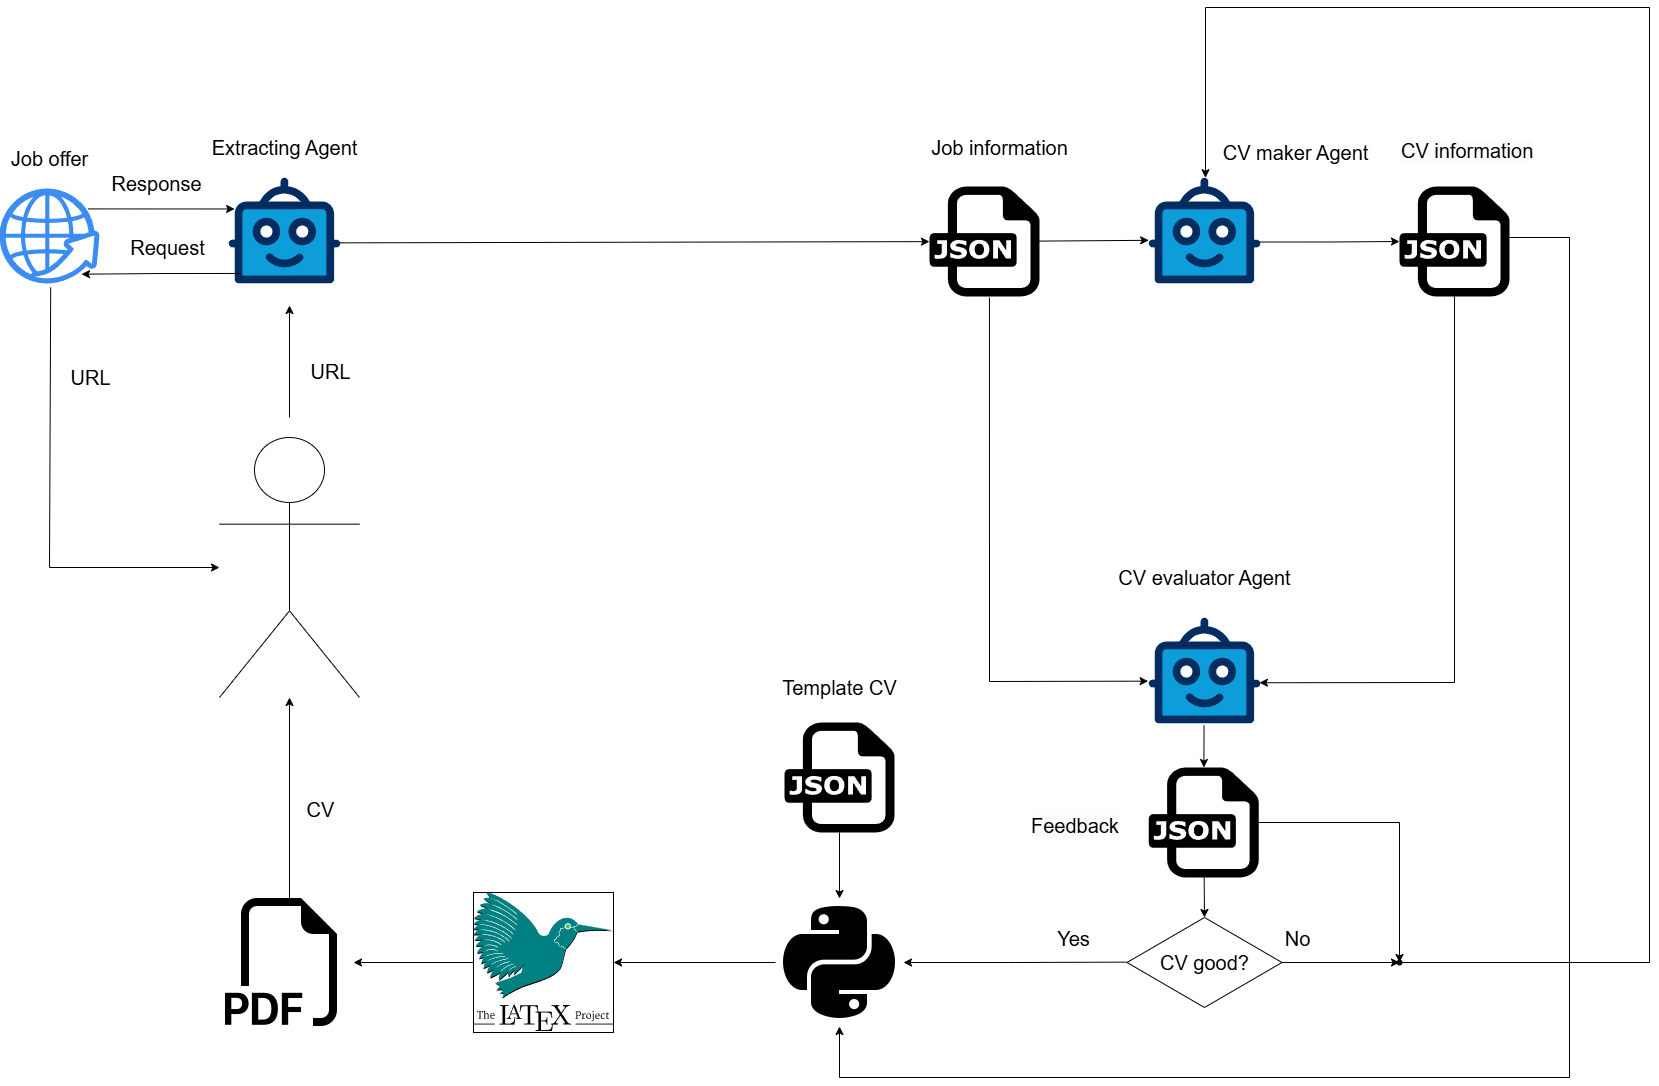

The diagram above was exported from draw.io. Its source (the exported page's mxGraphModel, read from the mxfile embedded in the PNG):
<mxGraphModel dx="3332" dy="1378" grid="1" gridSize="10" guides="1" tooltips="1" connect="1" arrows="1" fold="1" page="1" pageScale="1" pageWidth="827" pageHeight="1169" math="0" shadow="0">
  <root>
    <mxCell id="0" />
    <mxCell id="1" parent="0" />
    <mxCell id="2" value="" style="dashed=0;outlineConnect=0;html=1;align=center;labelPosition=center;verticalLabelPosition=bottom;verticalAlign=top;shape=mxgraph.weblogos.json" vertex="1" parent="1">
      <mxGeometry x="790" y="249" width="110" height="110" as="geometry" />
    </mxCell>
    <mxCell id="3" value="" style="edgeStyle=none;orthogonalLoop=1;jettySize=auto;html=1;rounded=0;exitX=0.988;exitY=0.617;exitDx=0;exitDy=0;exitPerimeter=0;" edge="1" source="40" target="2" parent="1">
      <mxGeometry width="100" relative="1" as="geometry">
        <mxPoint x="600" y="400" as="sourcePoint" />
        <mxPoint x="780" y="305" as="targetPoint" />
        <Array as="points" />
      </mxGeometry>
    </mxCell>
    <mxCell id="4" value="&lt;font style=&quot;font-size: 20px;&quot;&gt;Job information&lt;/font&gt;" style="text;html=1;align=center;verticalAlign=middle;resizable=0;points=[];autosize=1;strokeColor=none;fillColor=none;" vertex="1" parent="1">
      <mxGeometry x="780" y="190" width="160" height="40" as="geometry" />
    </mxCell>
    <mxCell id="5" value="" style="edgeStyle=orthogonalEdgeStyle;rounded=0;orthogonalLoop=1;jettySize=auto;html=1;exitX=0.985;exitY=0.609;exitDx=0;exitDy=0;exitPerimeter=0;" edge="1" source="6" target="9" parent="1">
      <mxGeometry relative="1" as="geometry">
        <mxPoint x="1173" y="320" as="sourcePoint" />
      </mxGeometry>
    </mxCell>
    <mxCell id="6" value="" style="verticalLabelPosition=bottom;aspect=fixed;html=1;shape=mxgraph.salesforce.bots;" vertex="1" parent="1">
      <mxGeometry x="1009.21" y="240" width="111.58" height="106" as="geometry" />
    </mxCell>
    <mxCell id="7" value="&lt;font style=&quot;font-size: 20px;&quot;&gt;CV maker Agent&lt;/font&gt;" style="text;html=1;align=center;verticalAlign=middle;resizable=0;points=[];autosize=1;strokeColor=none;fillColor=none;rounded=1;" vertex="1" parent="1">
      <mxGeometry x="1071" y="195" width="170" height="40" as="geometry" />
    </mxCell>
    <mxCell id="8" value="" style="edgeStyle=none;orthogonalLoop=1;jettySize=auto;html=1;rounded=0;entryX=0;entryY=0.593;entryDx=0;entryDy=0;entryPerimeter=0;" edge="1" source="2" target="6" parent="1">
      <mxGeometry width="100" relative="1" as="geometry">
        <mxPoint x="870" y="410" as="sourcePoint" />
        <mxPoint x="970" y="410" as="targetPoint" />
        <Array as="points" />
      </mxGeometry>
    </mxCell>
    <mxCell id="9" value="" style="dashed=0;outlineConnect=0;html=1;align=center;labelPosition=center;verticalLabelPosition=bottom;verticalAlign=top;shape=mxgraph.weblogos.json" vertex="1" parent="1">
      <mxGeometry x="1260" y="249" width="110" height="110" as="geometry" />
    </mxCell>
    <mxCell id="10" value="&lt;div&gt;&lt;span style=&quot;color: rgb(0, 0, 0); font-family: Helvetica; font-size: 20px; font-style: normal; font-variant-ligatures: normal; font-variant-caps: normal; font-weight: 400; letter-spacing: normal; orphans: 2; text-align: center; text-indent: 0px; text-transform: none; widows: 2; word-spacing: 0px; -webkit-text-stroke-width: 0px; white-space: nowrap; background-color: rgb(251, 251, 251); text-decoration-thickness: initial; text-decoration-style: initial; text-decoration-color: initial; display: inline !important; float: none;&quot;&gt;CV information&lt;/span&gt;&lt;/div&gt;" style="text;whiteSpace=wrap;html=1;" vertex="1" parent="1">
      <mxGeometry x="1260" y="195" width="115" height="50" as="geometry" />
    </mxCell>
    <mxCell id="11" value="" style="edgeStyle=none;orthogonalLoop=1;jettySize=auto;html=1;rounded=0;exitX=0.545;exitY=1.009;exitDx=0;exitDy=0;exitPerimeter=0;entryX=-0.005;entryY=0.601;entryDx=0;entryDy=0;entryPerimeter=0;" edge="1" source="2" target="37" parent="1">
      <mxGeometry width="100" relative="1" as="geometry">
        <mxPoint x="670" y="730" as="sourcePoint" />
        <mxPoint x="770" y="730" as="targetPoint" />
        <Array as="points">
          <mxPoint x="850" y="744" />
        </Array>
      </mxGeometry>
    </mxCell>
    <mxCell id="12" value="" style="edgeStyle=none;orthogonalLoop=1;jettySize=auto;html=1;rounded=0;entryX=0.992;entryY=0.616;entryDx=0;entryDy=0;entryPerimeter=0;" edge="1" source="9" target="37" parent="1">
      <mxGeometry width="100" relative="1" as="geometry">
        <mxPoint x="1350" y="390" as="sourcePoint" />
        <mxPoint x="1150" y="750" as="targetPoint" />
        <Array as="points">
          <mxPoint x="1315" y="745" />
        </Array>
      </mxGeometry>
    </mxCell>
    <mxCell id="13" value="" style="dashed=0;outlineConnect=0;html=1;align=center;labelPosition=center;verticalLabelPosition=bottom;verticalAlign=top;shape=mxgraph.weblogos.json" vertex="1" parent="1">
      <mxGeometry x="1009.21" y="830" width="110" height="110" as="geometry" />
    </mxCell>
    <mxCell id="14" value="&lt;div&gt;&lt;span style=&quot;color: rgb(0, 0, 0); font-family: Helvetica; font-size: 20px; font-style: normal; font-variant-ligatures: normal; font-variant-caps: normal; font-weight: 400; letter-spacing: normal; orphans: 2; text-align: center; text-indent: 0px; text-transform: none; widows: 2; word-spacing: 0px; -webkit-text-stroke-width: 0px; white-space: nowrap; background-color: rgb(251, 251, 251); text-decoration-thickness: initial; text-decoration-style: initial; text-decoration-color: initial; display: inline !important; float: none;&quot;&gt;Feedback&lt;/span&gt;&lt;/div&gt;" style="text;whiteSpace=wrap;html=1;" vertex="1" parent="1">
      <mxGeometry x="890" y="870" width="115" height="50" as="geometry" />
    </mxCell>
    <mxCell id="15" value="" style="edgeStyle=none;orthogonalLoop=1;jettySize=auto;html=1;rounded=0;exitX=0.496;exitY=1.022;exitDx=0;exitDy=0;exitPerimeter=0;" edge="1" source="37" target="13" parent="1">
      <mxGeometry width="100" relative="1" as="geometry">
        <mxPoint x="1080" y="800" as="sourcePoint" />
        <mxPoint x="1081" y="820" as="targetPoint" />
        <Array as="points" />
      </mxGeometry>
    </mxCell>
    <mxCell id="16" style="edgeStyle=orthogonalEdgeStyle;rounded=0;orthogonalLoop=1;jettySize=auto;html=1;exitDx=0;exitDy=0;startSize=6;" edge="1" source="22" target="6" parent="1">
      <mxGeometry relative="1" as="geometry">
        <mxPoint x="1066" y="230" as="targetPoint" />
        <Array as="points">
          <mxPoint x="1510" y="1025" />
          <mxPoint x="1510" y="70" />
          <mxPoint x="1066" y="70" />
        </Array>
      </mxGeometry>
    </mxCell>
    <mxCell id="17" style="edgeStyle=orthogonalEdgeStyle;rounded=0;orthogonalLoop=1;jettySize=auto;html=1;exitX=0;exitY=0.5;exitDx=0;exitDy=0;entryX=1;entryY=0.5;entryDx=0;entryDy=0;" edge="1" target="34" parent="1">
      <mxGeometry relative="1" as="geometry">
        <mxPoint x="987.5" y="1024.63" as="sourcePoint" />
        <mxPoint x="800" y="1024.63" as="targetPoint" />
      </mxGeometry>
    </mxCell>
    <mxCell id="18" value="&lt;font style=&quot;font-size: 20px;&quot;&gt;Yes&lt;/font&gt;" style="edgeLabel;html=1;align=center;verticalAlign=middle;resizable=0;points=[];" connectable="0" vertex="1" parent="17">
      <mxGeometry x="-0.3126" y="-4" relative="1" as="geometry">
        <mxPoint x="23" y="-21" as="offset" />
      </mxGeometry>
    </mxCell>
    <mxCell id="19" value="&lt;font style=&quot;font-size: 20px;&quot;&gt;CV good?&lt;/font&gt;" style="rhombus;whiteSpace=wrap;html=1;" vertex="1" parent="1">
      <mxGeometry x="987.5" y="980" width="155" height="90" as="geometry" />
    </mxCell>
    <mxCell id="20" value="" style="edgeStyle=none;orthogonalLoop=1;jettySize=auto;html=1;rounded=0;entryX=0.5;entryY=0;entryDx=0;entryDy=0;" edge="1" source="13" target="19" parent="1">
      <mxGeometry width="100" relative="1" as="geometry">
        <mxPoint x="1120" y="960" as="sourcePoint" />
        <mxPoint x="1063" y="980" as="targetPoint" />
        <Array as="points" />
      </mxGeometry>
    </mxCell>
    <mxCell id="21" value="" style="edgeStyle=none;orthogonalLoop=1;jettySize=auto;html=1;rounded=0;endArrow=classic;endFill=1;entryX=0.831;entryY=0.219;entryDx=0;entryDy=0;entryPerimeter=0;" edge="1" source="13" target="22" parent="1">
      <mxGeometry width="100" relative="1" as="geometry">
        <mxPoint x="1200" y="870" as="sourcePoint" />
        <mxPoint x="1320" y="885" as="targetPoint" />
        <Array as="points">
          <mxPoint x="1260" y="885" />
        </Array>
      </mxGeometry>
    </mxCell>
    <mxCell id="22" value="" style="shape=waypoint;sketch=0;size=6;pointerEvents=1;points=[];fillColor=none;resizable=0;rotatable=0;perimeter=centerPerimeter;snapToPoint=1;" vertex="1" parent="1">
      <mxGeometry x="1250" y="1015" width="20" height="20" as="geometry" />
    </mxCell>
    <mxCell id="23" style="edgeStyle=orthogonalEdgeStyle;rounded=0;orthogonalLoop=1;jettySize=auto;html=1;exitX=1;exitY=0.5;exitDx=0;exitDy=0;endArrow=classic;endFill=1;" edge="1" source="19" target="22" parent="1">
      <mxGeometry relative="1" as="geometry">
        <mxPoint x="1320" y="1010" as="targetPoint" />
      </mxGeometry>
    </mxCell>
    <mxCell id="24" value="&lt;font style=&quot;font-size: 20px;&quot;&gt;No&lt;/font&gt;" style="edgeLabel;html=1;align=center;verticalAlign=middle;resizable=0;points=[];" connectable="0" vertex="1" parent="23">
      <mxGeometry x="-0.6565" y="4" relative="1" as="geometry">
        <mxPoint x="-6" y="-21" as="offset" />
      </mxGeometry>
    </mxCell>
    <mxCell id="25" style="edgeStyle=orthogonalEdgeStyle;rounded=0;orthogonalLoop=1;jettySize=auto;html=1;exitX=0;exitY=0.5;exitDx=0;exitDy=0;" edge="1" source="27" target="44" parent="1">
      <mxGeometry relative="1" as="geometry">
        <mxPoint x="380" y="1025" as="sourcePoint" />
      </mxGeometry>
    </mxCell>
    <mxCell id="26" value="" style="edgeStyle=none;orthogonalLoop=1;jettySize=auto;html=1;rounded=0;entryX=0.5;entryY=1;entryDx=0;entryDy=0;" edge="1" target="34" parent="1">
      <mxGeometry width="100" relative="1" as="geometry">
        <mxPoint x="1370" y="300" as="sourcePoint" />
        <mxPoint x="730" y="1095" as="targetPoint" />
        <Array as="points">
          <mxPoint x="1430" y="300" />
          <mxPoint x="1430" y="1140" />
          <mxPoint x="700" y="1140" />
        </Array>
      </mxGeometry>
    </mxCell>
    <mxCell id="27" value="" style="shape=image;verticalLabelPosition=bottom;labelBackgroundColor=default;verticalAlign=top;aspect=fixed;imageAspect=0;image=https://www.latex-project.org/about/logos/latex-project-logo_288x288.svg;imageBorder=default;" vertex="1" parent="1">
      <mxGeometry x="334" y="955" width="140" height="140" as="geometry" />
    </mxCell>
    <mxCell id="28" style="edgeStyle=orthogonalEdgeStyle;rounded=0;orthogonalLoop=1;jettySize=auto;html=1;exitX=0;exitY=0.5;exitDx=0;exitDy=0;entryX=1;entryY=0.5;entryDx=0;entryDy=0;" edge="1" source="34" target="27" parent="1">
      <mxGeometry relative="1" as="geometry" />
    </mxCell>
    <mxCell id="29" value="" style="shape=umlActor;verticalLabelPosition=bottom;verticalAlign=top;html=1;outlineConnect=0;strokeColor=default;" vertex="1" parent="1">
      <mxGeometry x="80" y="500" width="140" height="260" as="geometry" />
    </mxCell>
    <mxCell id="30" value="" style="group" connectable="0" vertex="1" parent="1">
      <mxGeometry x="630" y="730" width="140" height="359" as="geometry" />
    </mxCell>
    <mxCell id="31" value="" style="group" connectable="0" vertex="1" parent="30">
      <mxGeometry width="140" height="165" as="geometry" />
    </mxCell>
    <mxCell id="32" value="" style="dashed=0;outlineConnect=0;html=1;align=center;labelPosition=center;verticalLabelPosition=bottom;verticalAlign=top;shape=mxgraph.weblogos.json" vertex="1" parent="31">
      <mxGeometry x="15" y="55" width="110" height="110" as="geometry" />
    </mxCell>
    <mxCell id="33" value="&lt;font style=&quot;font-size: 20px;&quot;&gt;Template CV&lt;/font&gt;" style="text;html=1;align=center;verticalAlign=middle;resizable=0;points=[];autosize=1;strokeColor=none;fillColor=none;" vertex="1" parent="31">
      <mxGeometry width="140" height="40" as="geometry" />
    </mxCell>
    <mxCell id="34" value="" style="shape=image;html=1;verticalAlign=top;verticalLabelPosition=bottom;labelBackgroundColor=#ffffff;imageAspect=0;aspect=fixed;image=https://cdn1.iconfinder.com/data/icons/ionicons-fill-vol-2/512/logo-python-128.png" vertex="1" parent="30">
      <mxGeometry x="6" y="231" width="128" height="128" as="geometry" />
    </mxCell>
    <mxCell id="35" value="" style="edgeStyle=none;orthogonalLoop=1;jettySize=auto;html=1;rounded=0;entryX=0.5;entryY=0;entryDx=0;entryDy=0;" edge="1" parent="30" source="32" target="34">
      <mxGeometry width="100" relative="1" as="geometry">
        <mxPoint x="110" y="180" as="sourcePoint" />
        <mxPoint x="70" y="225" as="targetPoint" />
        <Array as="points" />
      </mxGeometry>
    </mxCell>
    <mxCell id="36" value="" style="group" connectable="0" vertex="1" parent="1">
      <mxGeometry x="965" y="620" width="200" height="166" as="geometry" />
    </mxCell>
    <mxCell id="37" value="" style="verticalLabelPosition=bottom;aspect=fixed;html=1;shape=mxgraph.salesforce.bots;" vertex="1" parent="36">
      <mxGeometry x="44.210000000000036" y="60" width="111.58" height="106" as="geometry" />
    </mxCell>
    <mxCell id="38" value="&lt;font style=&quot;font-size: 20px;&quot;&gt;CV evaluator Agent&lt;/font&gt;" style="text;html=1;align=center;verticalAlign=middle;resizable=0;points=[];autosize=1;strokeColor=none;fillColor=none;" vertex="1" parent="36">
      <mxGeometry width="200" height="40" as="geometry" />
    </mxCell>
    <mxCell id="39" value="" style="group" connectable="0" vertex="1" parent="1">
      <mxGeometry x="59.99999999999994" y="190" width="170" height="156" as="geometry" />
    </mxCell>
    <mxCell id="40" value="" style="verticalLabelPosition=bottom;aspect=fixed;html=1;shape=mxgraph.salesforce.bots;" vertex="1" parent="39">
      <mxGeometry x="29.210000000000036" y="50" width="111.58" height="106" as="geometry" />
    </mxCell>
    <mxCell id="41" value="&lt;font style=&quot;font-size: 20px;&quot;&gt;Extracting Agent&lt;/font&gt;" style="text;html=1;align=center;verticalAlign=middle;resizable=0;points=[];autosize=1;strokeColor=none;fillColor=none;" vertex="1" parent="39">
      <mxGeometry width="170" height="40" as="geometry" />
    </mxCell>
    <mxCell id="42" value="" style="endArrow=classic;html=1;rounded=0;" edge="1" parent="1">
      <mxGeometry width="50" height="50" relative="1" as="geometry">
        <mxPoint x="150" y="480" as="sourcePoint" />
        <mxPoint x="149.99999999999955" y="368.0000000000002" as="targetPoint" />
      </mxGeometry>
    </mxCell>
    <mxCell id="43" value="&lt;font style=&quot;font-size: 20px;&quot;&gt;URL&lt;/font&gt;" style="edgeLabel;html=1;align=center;verticalAlign=middle;resizable=0;points=[];" connectable="0" vertex="1" parent="42">
      <mxGeometry x="-0.1324" relative="1" as="geometry">
        <mxPoint x="40" as="offset" />
      </mxGeometry>
    </mxCell>
    <mxCell id="44" value="" style="shape=image;html=1;verticalAlign=top;verticalLabelPosition=bottom;labelBackgroundColor=#ffffff;imageAspect=0;aspect=fixed;image=https://cdn1.iconfinder.com/data/icons/bootstrap-vol-3/16/filetype-pdf-128.png" vertex="1" parent="1">
      <mxGeometry x="86.00000000000006" y="961" width="128" height="128" as="geometry" />
    </mxCell>
    <mxCell id="45" value="" style="edgeStyle=none;orthogonalLoop=1;jettySize=auto;html=1;rounded=0;exitX=0.5;exitY=0;exitDx=0;exitDy=0;" edge="1" source="44" target="29" parent="1">
      <mxGeometry width="100" relative="1" as="geometry">
        <mxPoint x="260" y="750" as="sourcePoint" />
        <mxPoint x="360" y="750" as="targetPoint" />
        <Array as="points" />
      </mxGeometry>
    </mxCell>
    <mxCell id="46" value="&lt;font style=&quot;font-size: 20px;&quot;&gt;CV&lt;/font&gt;" style="edgeLabel;html=1;align=center;verticalAlign=middle;resizable=0;points=[];" connectable="0" vertex="1" parent="45">
      <mxGeometry x="-0.0981" relative="1" as="geometry">
        <mxPoint x="30" as="offset" />
      </mxGeometry>
    </mxCell>
    <mxCell id="47" value="" style="group" connectable="0" vertex="1" parent="1">
      <mxGeometry x="-140" y="201" width="100" height="145" as="geometry" />
    </mxCell>
    <mxCell id="48" value="" style="sketch=0;html=1;aspect=fixed;strokeColor=none;shadow=0;fillColor=#3B8DF1;verticalAlign=top;labelPosition=center;verticalLabelPosition=bottom;shape=mxgraph.gcp2.globe_world" vertex="1" parent="47">
      <mxGeometry y="50" width="100" height="95" as="geometry" />
    </mxCell>
    <mxCell id="49" value="&lt;span style=&quot;font-size: 20px;&quot;&gt;Job offer&lt;/span&gt;" style="text;html=1;align=center;verticalAlign=middle;resizable=0;points=[];autosize=1;strokeColor=none;fillColor=none;" vertex="1" parent="47">
      <mxGeometry width="100" height="40" as="geometry" />
    </mxCell>
    <mxCell id="50" style="edgeStyle=orthogonalEdgeStyle;rounded=0;orthogonalLoop=1;jettySize=auto;html=1;exitX=0.11;exitY=0.907;exitDx=0;exitDy=0;entryX=0.82;entryY=0.902;entryDx=0;entryDy=0;entryPerimeter=0;exitPerimeter=0;" edge="1" source="40" target="48" parent="1">
      <mxGeometry relative="1" as="geometry">
        <mxPoint x="86" y="336" as="sourcePoint" />
      </mxGeometry>
    </mxCell>
    <mxCell id="51" value="&lt;font style=&quot;font-size: 20px;&quot;&gt;Request&lt;/font&gt;" style="edgeLabel;html=1;align=center;verticalAlign=middle;resizable=0;points=[];" connectable="0" vertex="1" parent="50">
      <mxGeometry x="-0.0504" y="-4" relative="1" as="geometry">
        <mxPoint y="-23" as="offset" />
      </mxGeometry>
    </mxCell>
    <mxCell id="52" value="" style="edgeStyle=none;orthogonalLoop=1;jettySize=auto;html=1;rounded=0;entryX=0.053;entryY=0.296;entryDx=0;entryDy=0;exitX=0.887;exitY=0.215;exitDx=0;exitDy=0;exitPerimeter=0;entryPerimeter=0;" edge="1" source="48" target="40" parent="1">
      <mxGeometry width="100" relative="1" as="geometry">
        <mxPoint x="-53" y="272" as="sourcePoint" />
        <mxPoint x="86" y="272" as="targetPoint" />
        <Array as="points" />
      </mxGeometry>
    </mxCell>
    <mxCell id="53" value="&lt;font style=&quot;font-size: 20px;&quot;&gt;Response&lt;/font&gt;" style="edgeLabel;html=1;align=center;verticalAlign=middle;resizable=0;points=[];" connectable="0" vertex="1" parent="52">
      <mxGeometry x="-0.0631" y="-2" relative="1" as="geometry">
        <mxPoint y="-29" as="offset" />
      </mxGeometry>
    </mxCell>
    <mxCell id="54" value="" style="endArrow=classic;html=1;rounded=0;exitX=0.512;exitY=1.041;exitDx=0;exitDy=0;exitPerimeter=0;" edge="1" source="48" target="29" parent="1">
      <mxGeometry width="50" height="50" relative="1" as="geometry">
        <mxPoint x="-100" y="350" as="sourcePoint" />
        <mxPoint x="50" y="580" as="targetPoint" />
        <Array as="points">
          <mxPoint x="-90" y="630" />
        </Array>
      </mxGeometry>
    </mxCell>
    <mxCell id="55" value="&lt;font style=&quot;font-size: 20px;&quot;&gt;URL&lt;/font&gt;" style="edgeLabel;html=1;align=center;verticalAlign=middle;resizable=0;points=[];" connectable="0" vertex="1" parent="54">
      <mxGeometry x="-0.5063" y="2" relative="1" as="geometry">
        <mxPoint x="37" y="-21" as="offset" />
      </mxGeometry>
    </mxCell>
  </root>
</mxGraphModel>